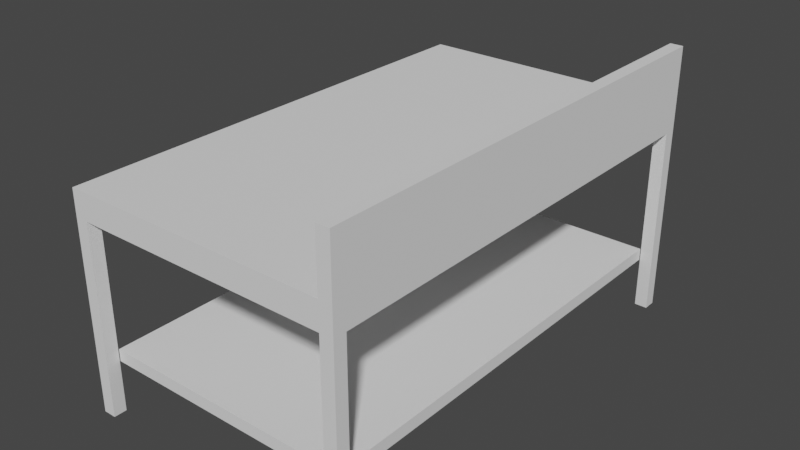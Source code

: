 # Source: Mesa_normal.blend  (saved by Blender 3.6.13; exported with 4.5.12 LTS)
import bpy
from mathutils import Matrix  # noqa: F401  (used for matrix-valued properties, if any)

bpy.ops.wm.read_factory_settings(use_empty=True)
scene = bpy.context.scene
scene.name = 'Scene'

# ---- collections
col_collection = bpy.data.collections.new('Collection'); scene.collection.children.link(col_collection)

# ---- world
world_world = bpy.data.worlds.new('World'); scene.world = world_world
world_world.use_nodes = True; world_world.node_tree.nodes.clear()
_N = world_world.node_tree.nodes; _L = world_world.node_tree.links
n0 = _N.new('ShaderNodeOutputWorld'); n0.name = 'World Output'; n0.location = (300, 300)
n1 = _N.new('ShaderNodeBackground'); n1.name = 'Background'; n1.location = (10, 300)
n1.inputs[0].default_value = (0.05088, 0.05088, 0.05088, 1.0)
_L.new(n1.outputs[0], n0.inputs[0])
n0.is_active_output = True
world_world.color = (0.05088, 0.05088, 0.05088)
world_world.use_sun_shadow = False
world_world.sun_shadow_jitter_overblur = 0.0

# ---- meshes
me_cube_001 = bpy.data.meshes.new('Cube.001')
me_cube_001.from_pydata([(-0.25, -0.2399, -0.25), (-0.25, -0.2399, 0.25), (-0.25, 0.2399, -0.25), (-0.25, 0.2399, 0.25), (0.25, -0.2399, -0.25), (0.25, -0.2399, 0.25), (0.25, 0.2399, -0.25), (0.25, 0.2399, 0.25), (-0.25, 0.2269, -0.25), (-0.25, -0.2269, -0.25), (-0.25, -0.2269, 0.25), (-0.25, 0.2269, 0.25), (0.25, -0.2269, -0.25), (0.25, 0.2269, -0.25), (0.25, 0.2269, 0.25), (0.25, -0.2269, 0.25), (0.2272, 0.2399, -0.25), (-0.2269, 0.2399, -0.25), (-0.2272, 0.2399, 0.25), (0.2272, 0.2399, 0.25), (-0.2269, -0.2399, -0.25), (0.2269, -0.2399, -0.25), (0.2269, -0.2399, 0.25), (-0.2269, -0.2399, 0.25), (-0.2272, 0.2269, 0.25), (0.2272, 0.2269, 0.25), (-0.2269, -0.2269, 0.25), (0.2269, -0.2269, 0.25), (0.2272, 0.2269, -0.25), (-0.2269, 0.2269, -0.25), (0.2269, -0.2269, -0.25), (-0.2269, -0.2269, -0.25), (-0.25, 0.2269, 3.862), (-0.25, 0.2399, 3.862), (0.2272, 0.2399, 3.862), (0.25, 0.2399, 3.862), (0.25, -0.2269, 3.862), (0.25, -0.2399, 3.862), (-0.2269, -0.2399, 3.862), (-0.25, -0.2399, 3.862), (-0.25, -0.2269, 3.862), (0.25, 0.2269, 3.862), (0.2272, 0.2269, 3.862), (0.2269, -0.2269, 3.862), (-0.2272, 0.2399, 3.862), (0.2269, -0.2399, 3.862), (-0.2272, 0.2269, 3.862), (-0.2269, -0.2269, 3.862), (0.25, 0.2269, -1.312), (0.25, 0.2399, -1.312), (0.2269, -0.2399, -1.312), (0.25, -0.2399, -1.312), (0.25, -0.2269, -1.312), (0.2272, 0.2399, -1.312), (0.2272, 0.2269, -1.312), (0.2269, -0.2269, -1.312)], [], [(8, 11, 3, 2), (16, 19, 7, 6), (12, 15, 5, 4), (20, 23, 1, 0), (28, 16, 53, 54), (19, 25, 42, 34), (25, 14, 41, 42), (24, 11, 10, 26), (12, 4, 51, 52), (6, 13, 48, 49), (6, 7, 14, 13), (13, 14, 15, 12), (0, 1, 10, 9), (9, 10, 11, 8), (8, 29, 31, 9), (29, 28, 30, 31), (2, 17, 29, 8), (17, 16, 28, 29), (14, 25, 27, 15), (25, 24, 26, 27), (7, 19, 34, 35), (19, 18, 24, 25), (22, 5, 37, 45), (27, 26, 23, 22), (9, 31, 20, 0), (31, 30, 21, 20), (4, 5, 22, 21), (21, 22, 23, 20), (2, 3, 18, 17), (17, 18, 19, 16), (47, 40, 39, 38), (44, 33, 32, 46), (35, 34, 42, 41), (36, 43, 45, 37), (15, 27, 43, 36), (11, 24, 46, 32), (24, 18, 44, 46), (10, 1, 39, 40), (27, 22, 45, 43), (18, 3, 33, 44), (5, 15, 36, 37), (26, 10, 40, 47), (23, 26, 47, 38), (3, 11, 32, 33), (14, 7, 35, 41), (1, 23, 38, 39), (55, 52, 51, 50), (53, 49, 48, 54), (54, 48, 52, 55), (30, 28, 54, 55), (4, 21, 50, 51), (16, 6, 49, 53), (13, 12, 52, 48), (21, 30, 55, 50)])
_uv = me_cube_001.uv_layers.new(name='UVMap')
_uv.uv.foreach_set('vector', [0.375, 0.1667, 0.625, 0.1667, 0.625, 0.25, 0.375, 0.25, 0.375, 0.4167, 0.625, 0.4167, 0.625, 0.5, 0.375, 0.5, 0.375, 0.6667, 0.625, 0.6667, 0.625, 0.75, 0.375, 0.75, 0.375, 0.9167, 0.625, 0.9167, 0.625, 1.0, 0.375, 1.0, 0.2917, 0.5833, 0.2917, 0.5, 0.2917, 0.5, 0.2917, 0.5833, 0.7083, 0.5, 0.7083, 0.5833, 0.7083, 0.5833, 0.7083, 0.5, 0.7083, 0.5833, 0.625, 0.5833, 0.625, 0.5833, 0.7083, 0.5833, 0.7917, 0.5833, 0.875, 0.5833, 0.875, 0.6667, 0.7917, 0.6667, 0.375, 0.6667, 0.375, 0.75, 0.375, 0.75, 0.375, 0.6667, 0.375, 0.5, 0.375, 0.5833, 0.375, 0.5833, 0.375, 0.5, 0.375, 0.5, 0.625, 0.5, 0.625, 0.5833, 0.375, 0.5833, 0.375, 0.5833, 0.625, 0.5833, 0.625, 0.6667, 0.375, 0.6667, 0.375, 0.0, 0.625, 0.0, 0.625, 0.08333, 0.375, 0.08333, 0.375, 0.08333, 0.625, 0.08333, 0.625, 0.1667, 0.375, 0.1667, 0.125, 0.5833, 0.2083, 0.5833, 0.2083, 0.6667, 0.125, 0.6667, 0.2083, 0.5833, 0.2917, 0.5833, 0.2917, 0.6667, 0.2083, 0.6667, 0.125, 0.5, 0.2083, 0.5, 0.2083, 0.5833, 0.125, 0.5833, 0.2083, 0.5, 0.2917, 0.5, 0.2917, 0.5833, 0.2083, 0.5833, 0.625, 0.5833, 0.7083, 0.5833, 0.7083, 0.6667, 0.625, 0.6667, 0.7083, 0.5833, 0.7917, 0.5833, 0.7917, 0.6667, 0.7083, 0.6667, 0.625, 0.5, 0.625, 0.4167, 0.625, 0.4167, 0.625, 0.5, 0.7083, 0.5, 0.7917, 0.5, 0.7917, 0.5833, 0.7083, 0.5833, 0.625, 0.8333, 0.625, 0.75, 0.625, 0.75, 0.625, 0.8333, 0.7083, 0.6667, 0.7917, 0.6667, 0.7917, 0.75, 0.7083, 0.75, 0.125, 0.6667, 0.2083, 0.6667, 0.2083, 0.75, 0.125, 0.75, 0.2083, 0.6667, 0.2917, 0.6667, 0.2917, 0.75, 0.2083, 0.75, 0.375, 0.75, 0.625, 0.75, 0.625, 0.8333, 0.375, 0.8333, 0.375, 0.8333, 0.625, 0.8333, 0.625, 0.9167, 0.375, 0.9167, 0.375, 0.25, 0.625, 0.25, 0.625, 0.3333, 0.375, 0.3333, 0.375, 0.3333, 0.625, 0.3333, 0.625, 0.4167, 0.375, 0.4167, 0.7917, 0.6667, 0.875, 0.6667, 0.875, 0.75, 0.7917, 0.75, 0.7917, 0.5, 0.875, 0.5, 0.875, 0.5833, 0.7917, 0.5833, 0.625, 0.5, 0.7083, 0.5, 0.7083, 0.5833, 0.625, 0.5833, 0.625, 0.6667, 0.7083, 0.6667, 0.7083, 0.75, 0.625, 0.75, 0.625, 0.6667, 0.7083, 0.6667, 0.7083, 0.6667, 0.625, 0.6667, 0.875, 0.5833, 0.7917, 0.5833, 0.7917, 0.5833, 0.875, 0.5833, 0.7917, 0.5833, 0.7917, 0.5, 0.7917, 0.5, 0.7917, 0.5833, 0.625, 0.08333, 0.625, 0.0, 0.625, 0.0, 0.625, 0.08333, 0.7083, 0.6667, 0.7083, 0.75, 0.7083, 0.75, 0.7083, 0.6667, 0.625, 0.3333, 0.625, 0.25, 0.625, 0.25, 0.625, 0.3333, 0.625, 0.75, 0.625, 0.6667, 0.625, 0.6667, 0.625, 0.75, 0.7917, 0.6667, 0.875, 0.6667, 0.875, 0.6667, 0.7917, 0.6667, 0.7917, 0.75, 0.7917, 0.6667, 0.7917, 0.6667, 0.7917, 0.75, 0.625, 0.25, 0.625, 0.1667, 0.625, 0.1667, 0.625, 0.25, 0.625, 0.5833, 0.625, 0.5, 0.625, 0.5, 0.625, 0.5833, 0.625, 1.0, 0.625, 0.9167, 0.625, 0.9167, 0.625, 1.0, 0.2917, 0.6667, 0.375, 0.6667, 0.375, 0.75, 0.2917, 0.75, 0.2917, 0.5, 0.375, 0.5, 0.375, 0.5833, 0.2917, 0.5833, 0.2917, 0.5833, 0.375, 0.5833, 0.375, 0.6667, 0.2917, 0.6667, 0.2917, 0.6667, 0.2917, 0.5833, 0.2917, 0.5833, 0.2917, 0.6667, 0.375, 0.75, 0.375, 0.8333, 0.375, 0.8333, 0.375, 0.75, 0.375, 0.4167, 0.375, 0.5, 0.375, 0.5, 0.375, 0.4167, 0.375, 0.5833, 0.375, 0.6667, 0.375, 0.6667, 0.375, 0.5833, 0.2917, 0.75, 0.2917, 0.6667, 0.2917, 0.6667, 0.2917, 0.75])
me_cube_001.update()
me_cube_002 = bpy.data.meshes.new('Cube.002')
me_cube_002.from_pydata([(-0.25, -0.25, -0.25), (-0.25, -0.25, 0.25), (-0.25, 0.25, -0.25), (-0.25, 0.25, 0.25), (0.25, -0.25, -0.25), (0.25, -0.25, 0.25), (0.25, 0.25, -0.25), (0.25, 0.25, 0.25)], [], [(0, 1, 3, 2), (2, 3, 7, 6), (6, 7, 5, 4), (4, 5, 1, 0), (2, 6, 4, 0), (7, 3, 1, 5)])
_uv = me_cube_002.uv_layers.new(name='UVMap')
_uv.uv.foreach_set('vector', [0.375, 0.0, 0.625, 0.0, 0.625, 0.25, 0.375, 0.25, 0.375, 0.25, 0.625, 0.25, 0.625, 0.5, 0.375, 0.5, 0.375, 0.5, 0.625, 0.5, 0.625, 0.75, 0.375, 0.75, 0.375, 0.75, 0.625, 0.75, 0.625, 1.0, 0.375, 1.0, 0.125, 0.5, 0.375, 0.5, 0.375, 0.75, 0.125, 0.75, 0.625, 0.5, 0.875, 0.5, 0.875, 0.75, 0.625, 0.75])
me_cube_002.update()

# ---- objects
ob_cube = bpy.data.objects.new('Cube', me_cube_001)
ob_cube_001 = bpy.data.objects.new('Cube.001', me_cube_002)

# ---- transforms, parenting, visibility, modifiers, constraints
ob_cube.location = (0.0, 0.0, 0.4877)
ob_cube.scale = (2.138, 3.762, -0.2018)
ob_cube_001.location = (0.0, 0.0, -0.07149)
ob_cube_001.scale = (1.935, 3.405, -0.09252)

# ---- collection membership
col_collection.objects.link(ob_cube)
col_collection.objects.link(ob_cube_001)

# ---- scene / render settings (as saved in the file)
scene.frame_start = 1; scene.frame_end = 250; scene.frame_set(1)
scene.render.engine = 'BLENDER_EEVEE_NEXT'
scene.cycles.sampling_pattern = 'TABULATED_SOBOL'
scene.view_settings.view_transform = 'Filmic'
bpy.context.view_layer.update()

# ---- added for rendering (the .blend has no active camera and no usable light): camera, sun
cam_auto = bpy.data.cameras.new('AutoCamera')
cam_auto.lens = 50.0
cam_auto.sensor_width = 36.0
cam_auto.clip_end = 1000.0
ob_auto_camera = bpy.data.objects.new('AutoCamera', cam_auto)
scene.collection.objects.link(ob_auto_camera)
ob_auto_camera.location = (2.16766, -2.6012, 1.96462)
ob_auto_camera.rotation_euler = (1.09748, -7.21219e-08, 0.694738)
scene.camera = ob_auto_camera
light_auto_sun = bpy.data.lights.new('AutoSun', 'SUN')
light_auto_sun.energy = 3.0
light_auto_sun.angle = 0.0523599
ob_auto_sun = bpy.data.objects.new('AutoSun', light_auto_sun)
scene.collection.objects.link(ob_auto_sun)
ob_auto_sun.rotation_euler = (0.872665, 0.174533, 0.523599)
bpy.context.view_layer.update()
